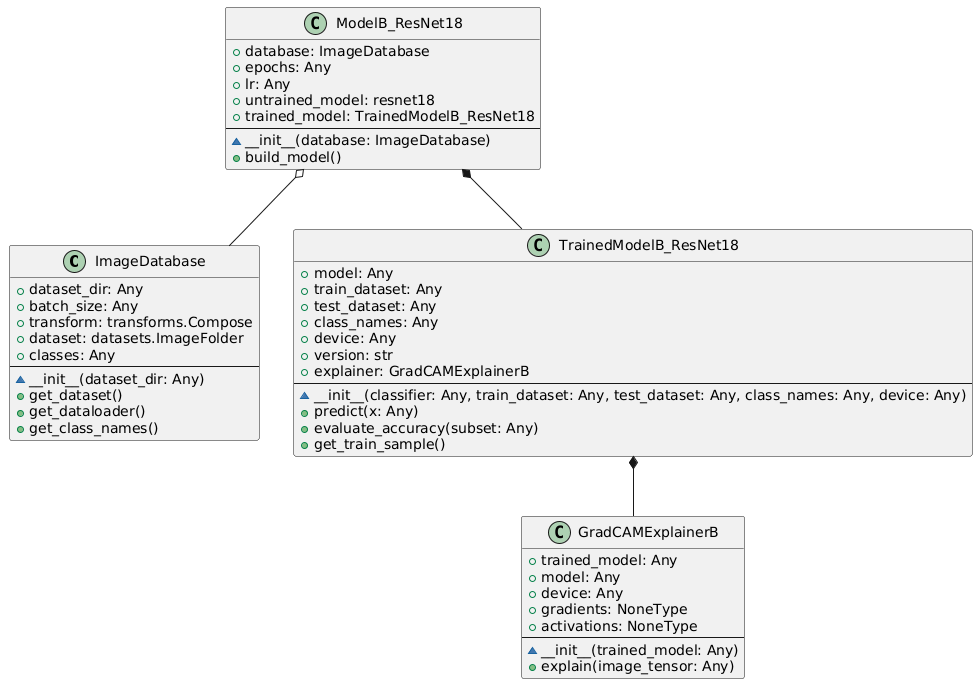

The diagram above was rendered by PlantUML. Its source (embedded in the PNG):
@startuml

class "ImageDatabase" {
  + dataset_dir: Any
  + batch_size: Any
  + transform: transforms.Compose
  + dataset: datasets.ImageFolder
  + classes: Any
  --
  ~ __init__(dataset_dir: Any)
  + get_dataset()
  + get_dataloader()
  + get_class_names()
}

class "ModelB_ResNet18" {
  + database: ImageDatabase
  + epochs: Any
  + lr: Any
  + untrained_model: resnet18
  + trained_model: TrainedModelB_ResNet18
  --
  ~ __init__(database: ImageDatabase)
  + build_model()
}

class "TrainedModelB_ResNet18" {
  + model: Any
  + train_dataset: Any
  + test_dataset: Any
  + class_names: Any
  + device: Any
  + version: str
  + explainer: GradCAMExplainerB
  --
  ~ __init__(classifier: Any, train_dataset: Any, test_dataset: Any, class_names: Any, device: Any)
  + predict(x: Any)
  + evaluate_accuracy(subset: Any)
  + get_train_sample()
}

class "GradCAMExplainerB" {
  + trained_model: Any
  + model: Any
  + device: Any
  + gradients: NoneType
  + activations: NoneType
  --
  ~ __init__(trained_model: Any)
  + explain(image_tensor: Any)
}

ModelB_ResNet18 *-- TrainedModelB_ResNet18
TrainedModelB_ResNet18 *-- GradCAMExplainerB
ModelB_ResNet18 o-- ImageDatabase
@enduml